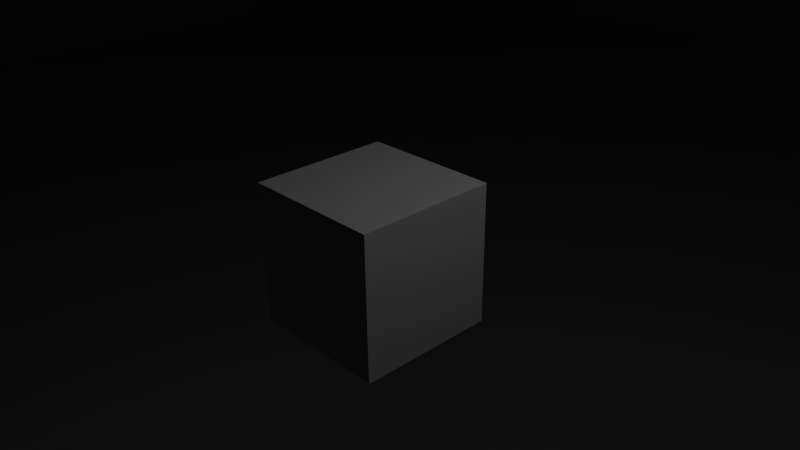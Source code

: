 # Source: testmap.blend  (saved by Blender 2.76.0; exported with 4.5.12 LTS)
import bpy
from mathutils import Matrix  # noqa: F401  (used for matrix-valued properties, if any)

bpy.ops.wm.read_factory_settings(use_empty=True)
scene = bpy.context.scene
scene.name = 'Scene'

# ---- collections
col_collection_1 = bpy.data.collections.new('Collection 1'); scene.collection.children.link(col_collection_1)

# ---- materials (node trees are filled in below, after node groups)
mat_material = bpy.data.materials.new('Material')
mat_material.alpha_threshold = 0.0
mat_material.use_transparent_shadow = False
mat_material.roughness = 0.5
mat_material.line_color = (0.0, 0.0, 0.0, 1.0)

# ---- material node trees

# ---- world
world_world = bpy.data.worlds.new('World'); scene.world = world_world
world_world.color = (0.05088, 0.05088, 0.05088)
world_world.use_sun_shadow = False
world_world.sun_shadow_jitter_overblur = 0.0
world_world.cycles.sampling_method = 'MANUAL'
world_world.cycles.sample_map_resolution = 256

# ---- cameras
cam_camera = bpy.data.cameras.new('Camera')
cam_camera.clip_end = 100.0
cam_camera.lens = 35.0
cam_camera.sensor_width = 32.0
cam_camera.sensor_height = 18.0
cam_camera.ortho_scale = 7.314
cam_camera.dof.focus_distance = 0.0
cam_camera.dof.aperture_fstop = 128.0

# ---- lights
light_lamp = bpy.data.lights.new('Lamp', 'POINT')
light_lamp.transmission_factor = 0.0
light_lamp.cutoff_distance = 30.0
light_lamp.energy = 100.0
light_lamp.shadow_buffer_clip_start = 1.001
light_lamp.shadow_soft_size = 0.1
light_lamp.shadow_maximum_resolution = 0.006
light_lamp.use_absolute_resolution = True
light_lamp.cycles.use_multiple_importance_sampling = False

# ---- meshes
me_entity0_brush2 = bpy.data.meshes.new('entity0_brush2')
me_entity0_brush2.from_pydata([(64.0, 16.0, -64.0), (64.0, 16.0, 64.0), (64.0, 80.0, 64.0), (64.0, 80.0, -64.0), (192.0, 16.0, 64.0), (192.0, 16.0, -64.0), (192.0, 80.0, -64.0), (192.0, 80.0, 64.0)], [], [(0, 1, 2, 3), (4, 5, 6, 7), (1, 4, 7, 2), (5, 0, 3, 6), (2, 7, 6, 3), (1, 0, 5, 4)])
_uv = me_entity0_brush2.uv_layers.new(name='UVMap')
_uv.uv.foreach_set('vector', [64.0, -16.0, -64.0, -16.0, -64.0, -80.0, 64.0, -80.0, -64.0, -16.0, 64.0, -16.0, 64.0, -80.0, -64.0, -80.0, 64.0, -16.0, 192.0, -16.0, 192.0, -80.0, 64.0, -80.0, 192.0, -16.0, 64.0, -16.0, 64.0, -80.0, 192.0, -80.0, 64.0, 64.0, 192.0, 64.0, 192.0, -64.0, 64.0, -64.0, 64.0, 64.0, 64.0, -64.0, 192.0, -64.0, 192.0, 64.0])
me_entity0_brush2.use_remesh_preserve_volume = False
me_entity0_brush2.use_remesh_preserve_attributes = False
me_entity0_brush2.use_mirror_vertex_groups = False
me_entity0_brush2.update()
me_entity0_brush1 = bpy.data.meshes.new('entity0_brush1')
me_entity0_brush1.from_pydata([(-64.0, -16.0, -192.0), (-64.0, -16.0, -64.0), (-64.0, 96.0, -64.0), (-64.0, 96.0, -192.0), (64.0, -16.0, -64.0), (64.0, -16.0, -192.0), (64.0, 96.0, -192.0), (64.0, 96.0, -64.0)], [], [(0, 1, 2, 3), (4, 5, 6, 7), (1, 4, 7, 2), (5, 0, 3, 6), (2, 7, 6, 3), (1, 0, 5, 4)])
_uv = me_entity0_brush1.uv_layers.new(name='UVMap')
_uv.uv.foreach_set('vector', [192.0, 16.0, 64.0, 16.0, 64.0, -96.0, 192.0, -96.0, 64.0, 16.0, 192.0, 16.0, 192.0, -96.0, 64.0, -96.0, -64.0, 16.0, 64.0, 16.0, 64.0, -96.0, -64.0, -96.0, 64.0, 16.0, -64.0, 16.0, -64.0, -96.0, 64.0, -96.0, -64.0, -64.0, 64.0, -64.0, 64.0, -192.0, -64.0, -192.0, -64.0, -64.0, -64.0, -192.0, 64.0, -192.0, 64.0, -64.0])
me_entity0_brush1.use_remesh_preserve_volume = False
me_entity0_brush1.use_remesh_preserve_attributes = False
me_entity0_brush1.use_mirror_vertex_groups = False
me_entity0_brush1.update()
me_entity0_brush0 = bpy.data.meshes.new('entity0_brush0')
me_entity0_brush0.from_pydata([(-64.0, -16.0, -64.0), (-64.0, -16.0, 64.0), (-64.0, 16.0, 64.0), (-64.0, 16.0, -64.0), (64.0, -16.0, 64.0), (64.0, -16.0, -64.0), (64.0, 16.0, -64.0), (64.0, 16.0, 64.0)], [], [(0, 1, 2, 3), (4, 5, 6, 7), (1, 4, 7, 2), (5, 0, 3, 6), (2, 7, 6, 3), (1, 0, 5, 4)])
_uv = me_entity0_brush0.uv_layers.new(name='UVMap')
_uv.uv.foreach_set('vector', [64.0, 16.0, -64.0, 16.0, -64.0, -16.0, 64.0, -16.0, -64.0, 16.0, 64.0, 16.0, 64.0, -16.0, -64.0, -16.0, -64.0, 16.0, 64.0, 16.0, 64.0, -16.0, -64.0, -16.0, 64.0, 16.0, -64.0, 16.0, -64.0, -16.0, 64.0, -16.0, -64.0, 64.0, 64.0, 64.0, 64.0, -64.0, -64.0, -64.0, -64.0, 64.0, -64.0, -64.0, 64.0, -64.0, 64.0, 64.0])
me_entity0_brush0.use_remesh_preserve_volume = False
me_entity0_brush0.use_remesh_preserve_attributes = False
me_entity0_brush0.use_mirror_vertex_groups = False
me_entity0_brush0.update()
me_cube = bpy.data.meshes.new('Cube')
me_cube.from_pydata([(1.0, 1.0, -1.0), (1.0, -1.0, -1.0), (-1.0, -1.0, -1.0), (-1.0, 1.0, -1.0), (1.0, 1.0, 1.0), (1.0, -1.0, 1.0), (-1.0, -1.0, 1.0), (-1.0, 1.0, 1.0)], [], [(0, 1, 2, 3), (4, 7, 6, 5), (0, 4, 5, 1), (1, 5, 6, 2), (2, 6, 7, 3), (4, 0, 3, 7)])
me_cube.materials.append(mat_material)
me_cube.use_remesh_preserve_volume = False
me_cube.use_remesh_preserve_attributes = False
me_cube.use_mirror_vertex_groups = False
me_cube.update()

# ---- objects
ob_entity0_brush2 = bpy.data.objects.new('entity0_brush2', me_entity0_brush2)
ob_entity0_brush1 = bpy.data.objects.new('entity0_brush1', me_entity0_brush1)
ob_entity0_brush0 = bpy.data.objects.new('entity0_brush0', me_entity0_brush0)
ob_cube = bpy.data.objects.new('Cube', me_cube)
ob_lamp = bpy.data.objects.new('Lamp', light_lamp)
ob_camera = bpy.data.objects.new('Camera', cam_camera)

# ---- transforms, parenting, visibility, modifiers, constraints
ob_entity0_brush2.location = (0.0, 0.0, 0.0)
ob_entity0_brush2.rotation_euler = (1.571, -0.0, 0.0)
ob_entity0_brush2.lineart.crease_threshold = 0.0
ob_entity0_brush1.location = (0.0, 0.0, 0.0)
ob_entity0_brush1.rotation_euler = (1.571, -0.0, 0.0)
ob_entity0_brush1.lineart.crease_threshold = 0.0
ob_entity0_brush0.location = (-0.7312, 0.6001, 1.734)
ob_entity0_brush0.rotation_euler = (1.571, -0.0, 0.0)
ob_entity0_brush0.lineart.crease_threshold = 0.0
ob_cube.location = (0.0, 0.0, 0.0)
ob_cube.lock_rotations_4d = False
ob_cube.empty_display_type = 'ARROWS'
ob_cube.lineart.crease_threshold = 0.0
ob_lamp.location = (4.076, 1.005, 5.904)
ob_lamp.rotation_euler = (0.6503, 0.05522, 1.866)
ob_lamp.lock_rotations_4d = False
ob_lamp.empty_display_type = 'ARROWS'
ob_lamp.color = (0.0, 0.0, 0.0, 0.0)
ob_lamp.lineart.crease_threshold = 0.0
ob_camera.location = (7.481, -6.508, 5.344)
ob_camera.rotation_euler = (1.109, 0.01082, 0.8149)
ob_camera.lock_rotations_4d = False
ob_camera.empty_display_type = 'ARROWS'
ob_camera.color = (0.0, 0.0, 0.0, 0.0)
ob_camera.display_type = 'WIRE'
ob_camera.lineart.crease_threshold = 0.0

# ---- collection membership
col_collection_1.objects.link(ob_entity0_brush2)
col_collection_1.objects.link(ob_entity0_brush1)
col_collection_1.objects.link(ob_entity0_brush0)
col_collection_1.objects.link(ob_cube)
col_collection_1.objects.link(ob_lamp)
col_collection_1.objects.link(ob_camera)

# ---- scene / render settings (as saved in the file)
scene.camera = ob_camera
scene.frame_start = 1; scene.frame_end = 250; scene.frame_set(1)
scene.render.engine = 'BLENDER_EEVEE_NEXT'
scene.render.resolution_percentage = 50
scene.render.dither_intensity = 0.0
scene.cycles.use_denoising = False
scene.cycles.samples = 10
scene.cycles.sampling_pattern = 'TABULATED_SOBOL'
scene.cycles.light_sampling_threshold = 0.0
scene.cycles.use_adaptive_sampling = False
scene.cycles.use_light_tree = False
scene.cycles.blur_glossy = 0.0
scene.cycles.pixel_filter_type = 'GAUSSIAN'
scene.cycles.sample_clamp_indirect = 0.0
scene.view_settings.view_transform = 'Standard'
bpy.context.view_layer.update()
